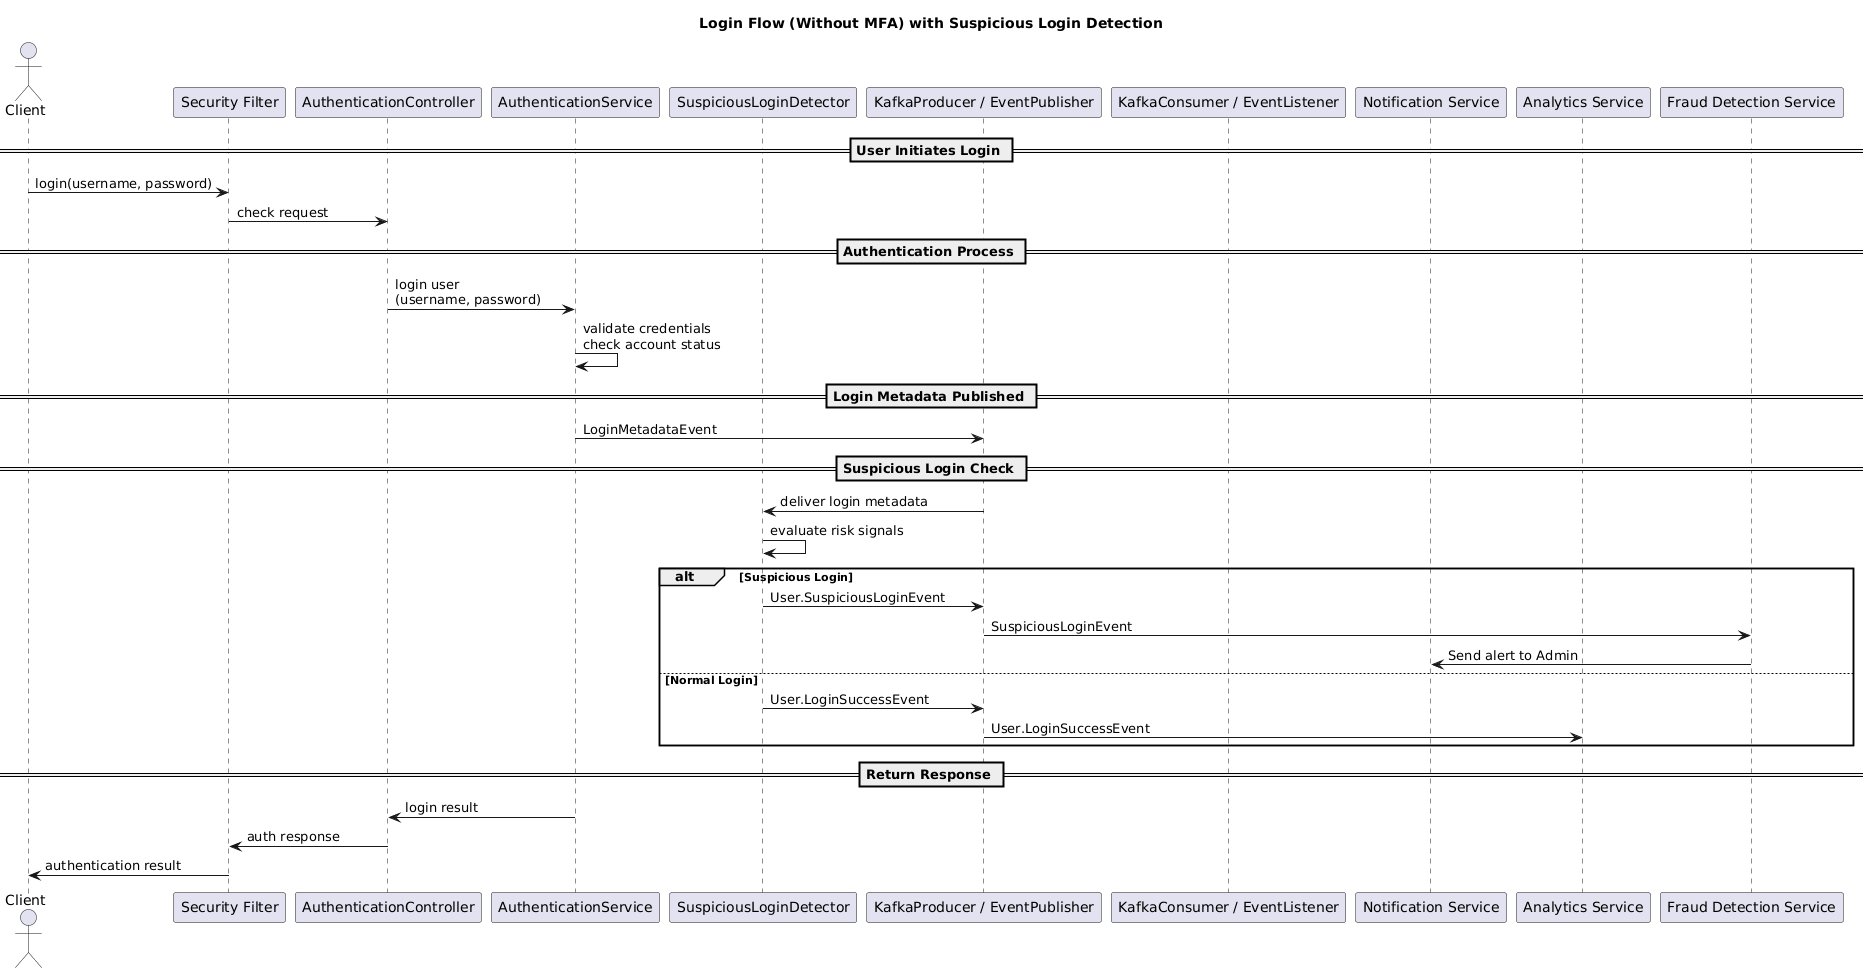

The diagram above was rendered by PlantUML. Its source (embedded in the PNG):
@startuml
title Login Flow (Without MFA) with Suspicious Login Detection

actor Client as CLIENT
participant "Security Filter" as FILTER
participant "AuthenticationController" as AUTH_CONTROLLER
participant "AuthenticationService" as AUTH_SERVICE
participant "SuspiciousLoginDetector" as SUSPICIOUS
participant "KafkaProducer / EventPublisher" as PRODUCER
participant "KafkaConsumer / EventListener" as CONSUMER
participant "Notification Service" as NOTIF
participant "Analytics Service" as ANALYTICS
participant "Fraud Detection Service" as FRAUD

== User Initiates Login ==
CLIENT -> FILTER: login(username, password)
FILTER -> AUTH_CONTROLLER: check request

== Authentication Process ==
AUTH_CONTROLLER -> AUTH_SERVICE: login user\n(username, password)
AUTH_SERVICE -> AUTH_SERVICE: validate credentials\ncheck account status

== Login Metadata Published ==
AUTH_SERVICE -> PRODUCER: LoginMetadataEvent

== Suspicious Login Check ==
PRODUCER -> SUSPICIOUS: deliver login metadata
SUSPICIOUS -> SUSPICIOUS: evaluate risk signals

alt Suspicious Login
    SUSPICIOUS -> PRODUCER: User.SuspiciousLoginEvent
    PRODUCER -> FRAUD: SuspiciousLoginEvent
    FRAUD -> NOTIF: Send alert to Admin
else Normal Login
    SUSPICIOUS -> PRODUCER: User.LoginSuccessEvent
    PRODUCER -> ANALYTICS: User.LoginSuccessEvent
end

== Return Response ==
AUTH_SERVICE -> AUTH_CONTROLLER: login result
AUTH_CONTROLLER -> FILTER: auth response
FILTER -> CLIENT: authentication result
@enduml